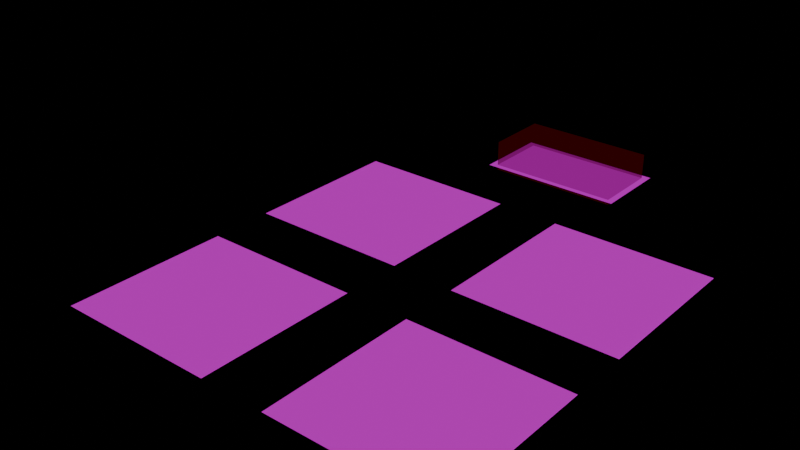 # Source: world-01.blend  (saved by Blender 4.2.66; exported with 4.5.12 LTS)
import bpy
from mathutils import Matrix  # noqa: F401  (used for matrix-valued properties, if any)

bpy.ops.wm.read_factory_settings(use_empty=True)
scene = bpy.context.scene
scene.name = 'Scene'

# ---- collections
col_pits = bpy.data.collections.new('pits'); scene.collection.children.link(col_pits)
col_tiles = bpy.data.collections.new('tiles'); scene.collection.children.link(col_tiles)
col_players = bpy.data.collections.new('players'); scene.collection.children.link(col_players)
col_colliders = bpy.data.collections.new('colliders'); scene.collection.children.link(col_colliders)
col_boxes = bpy.data.collections.new('boxes'); scene.collection.children.link(col_boxes)
col_npcs = bpy.data.collections.new('npcs'); scene.collection.children.link(col_npcs)
col_interactables = bpy.data.collections.new('interactables'); scene.collection.children.link(col_interactables)
col_interactable_objects = bpy.data.collections.new('interactable_objects'); scene.collection.children.link(col_interactable_objects)
col_spawnpoints = bpy.data.collections.new('spawnpoints'); scene.collection.children.link(col_spawnpoints)
col_levelchangetriggers = bpy.data.collections.new('levelchangetriggers'); scene.collection.children.link(col_levelchangetriggers)
col_alwaysontop = bpy.data.collections.new('alwaysontop'); scene.collection.children.link(col_alwaysontop)
col_pit = bpy.data.collections.new('Pit')  # instanced only; not linked into the scene
col_test_tile = bpy.data.collections.new('Test-tile')  # instanced only; not linked into the scene
col_player = bpy.data.collections.new('Player')  # instanced only; not linked into the scene
col_box = bpy.data.collections.new('Box')  # instanced only; not linked into the scene
col_npc = bpy.data.collections.new('Npc')  # instanced only; not linked into the scene
col_safe = bpy.data.collections.new('Safe')  # instanced only; not linked into the scene
col_spawnpoint = bpy.data.collections.new('SpawnPoint')  # instanced only; not linked into the scene
col_levelchangetriggers_1 = bpy.data.collections.new('LevelChangeTriggers')  # instanced only; not linked into the scene

# ---- images (referenced by path relative to the original .blend; pixels are not part of the script)
import os
ASSET_DIR = os.environ.get("B2B_ASSET_DIR", "")  # directory of the original .blend (textures are referenced by path, not embedded)
HERE = os.path.dirname(os.path.abspath(__file__))  # packed textures are extracted next to this script under _unpacked/

def load_image(name, relpath, width, height, colorspace="sRGB"):
    """Load a texture the original file referenced (path relative to the .blend, or extracted next to this script)."""
    p = next((c for c in (os.path.join(HERE, relpath), os.path.join(ASSET_DIR, relpath)) if relpath and os.path.exists(c)), "")
    if p:
        img = bpy.data.images.load(p, check_existing=True)
        img.name = name
    else:  # same state as the original file: an image datablock whose file is absent (Cycles renders it pink)
        img = bpy.data.images.new(name, width, height)
        img.source = "FILE"
        img.filepath = "//" + (relpath or name)
    img.colorspace_settings.name = colorspace
    return img
img_test_ground_png = load_image('test-ground.png', 'test-ground.png', 1024, 1024, 'sRGB')
img_test_texture_png = load_image('test-texture.png', 'test-texture.png', 1024, 1024, 'sRGB')

# ---- materials (node trees are filled in below, after node groups)
mat_test_ground = bpy.data.materials.new('test-ground')
mat_collision = bpy.data.materials.new('Collision')
mat_test_texture = bpy.data.materials.new('test-texture')

# ---- material node trees
mat_test_ground.use_nodes = True; mat_test_ground.node_tree.nodes.clear()
_N = mat_test_ground.node_tree.nodes; _L = mat_test_ground.node_tree.links
n0 = _N.new('ShaderNodeOutputMaterial'); n0.name = 'Material Output'; n0.location = (235, 331)
n1 = _N.new('ShaderNodeTexImage'); n1.name = 'Image Texture'; n1.location = (-314, 279)
n1.image = img_test_ground_png
n2 = _N.new('ShaderNodeEmission'); n2.name = 'Emission'; n2.location = (10, 304)
n2.inputs[1].default_value = 0.5
_L.new(n2.outputs[0], n0.inputs[0])
_L.new(n1.outputs[0], n2.inputs[0])
n0.is_active_output = True
mat_collision.use_nodes = True; mat_collision.node_tree.nodes.clear()
_N = mat_collision.node_tree.nodes; _L = mat_collision.node_tree.links
n0 = _N.new('ShaderNodeOutputMaterial'); n0.name = 'Material Output'; n0.location = (300, 300)
n1 = _N.new('ShaderNodeBsdfTransparent'); n1.name = 'Transparent BSDF'; n1.location = (-84, 135)
n1.inputs[0].default_value = (0.579, 0.6715, 0.5473, 1.0)
n2 = _N.new('ShaderNodeEmission'); n2.name = 'Emission'; n2.location = (-109, 339)
n2.inputs[0].default_value = (1.0, 0.01023, 0.02773, 1.0)
n2.inputs[1].default_value = 0.8
n3 = _N.new('ShaderNodeMixShader'); n3.name = 'Mix Shader'; n3.location = (87, 293)
n3.inputs[0].default_value = 0.9733
_L.new(n2.outputs[0], n3.inputs[1])
_L.new(n1.outputs[0], n3.inputs[2])
_L.new(n3.outputs[0], n0.inputs[0])
n0.is_active_output = True
mat_test_texture.use_nodes = True; mat_test_texture.node_tree.nodes.clear()
_N = mat_test_texture.node_tree.nodes; _L = mat_test_texture.node_tree.links
n0 = _N.new('ShaderNodeOutputMaterial'); n0.name = 'Material Output'; n0.location = (235, 331)
n1 = _N.new('ShaderNodeTexImage'); n1.name = 'Image Texture'; n1.location = (-314, 279)
n1.image = img_test_texture_png
n2 = _N.new('ShaderNodeEmission'); n2.name = 'Emission'; n2.location = (10, 304)
n2.inputs[1].default_value = 0.5
_L.new(n2.outputs[0], n0.inputs[0])
_L.new(n1.outputs[0], n2.inputs[0])
n0.is_active_output = True

# ---- world
world_world = bpy.data.worlds.new('World'); scene.world = world_world
world_world.use_nodes = True; world_world.node_tree.nodes.clear()
_N = world_world.node_tree.nodes; _L = world_world.node_tree.links
n0 = _N.new('ShaderNodeOutputWorld'); n0.name = 'World Output'; n0.location = (300, 300)
n1 = _N.new('ShaderNodeBackground'); n1.name = 'Background'; n1.location = (10, 300)
n1.inputs[0].default_value = (0.0, 0.0, 0.0, 1.0)
n1.inputs[1].default_value = 0.0
_L.new(n1.outputs[0], n0.inputs[0])
n0.is_active_output = True
world_world.color = (0.0, 0.0, 0.0)
world_world.sun_shadow_jitter_overblur = 0.0

# ---- meshes
me_plane_003 = bpy.data.meshes.new('Plane.003')
me_plane_003.from_pydata([(-1.0, -1.0, 0.0), (1.0, -1.0, 0.0), (-1.0, 1.0, 0.0), (1.0, 1.0, 0.0)], [], [(0, 1, 3, 2)])
_uv = me_plane_003.uv_layers.new(name='UVMap')
_uv.uv.foreach_set('vector', [0.0, 0.0, 1.0, 0.0, 1.0, 1.0, 0.0, 1.0])
me_plane_003.materials.append(mat_test_ground)
me_plane_003.update()
me_plane_007 = bpy.data.meshes.new('Plane.007')
me_plane_007.from_pydata([(-1.0, -1.0, 0.0), (1.0, -1.0, 0.0), (-1.0, 1.0, 0.0), (1.0, 1.0, 0.0)], [], [(0, 1, 3, 2)])
_uv = me_plane_007.uv_layers.new(name='UVMap')
_uv.uv.foreach_set('vector', [0.0, 0.0, 1.0, 0.0, 1.0, 1.0, 0.0, 1.0])
me_plane_007.materials.append(mat_test_ground)
me_plane_007.update()
me_plane_009 = bpy.data.meshes.new('Plane.009')
me_plane_009.from_pydata([(-1.0, -1.0, 0.0), (1.0, -1.0, 0.0), (-1.0, 1.0, 0.0), (1.0, 1.0, 0.0)], [], [(0, 1, 3, 2)])
_uv = me_plane_009.uv_layers.new(name='UVMap')
_uv.uv.foreach_set('vector', [0.0, 0.0, 1.0, 0.0, 1.0, 1.0, 0.0, 1.0])
me_plane_009.materials.append(mat_test_ground)
me_plane_009.update()
me_plane_004 = bpy.data.meshes.new('Plane.004')
me_plane_004.from_pydata([(-1.0, -1.0, 0.0), (1.0, -1.0, 0.0), (-1.0, 1.0, 0.0), (1.0, 1.0, 0.0)], [], [(0, 1, 3, 2)])
_uv = me_plane_004.uv_layers.new(name='UVMap')
_uv.uv.foreach_set('vector', [0.0, 0.0, 1.0, 0.0, 1.0, 1.0, 0.0, 1.0])
me_plane_004.materials.append(mat_test_ground)
me_plane_004.update()
me_cube = bpy.data.meshes.new('Cube')
me_cube.from_pydata([(-1.0, -1.0, -1.0), (-1.0, -1.0, 1.0), (-1.0, 1.0, -1.0), (-1.0, 1.0, 1.0), (1.0, -1.0, -1.0), (1.0, -1.0, 1.0), (1.0, 1.0, -1.0), (1.0, 1.0, 1.0)], [], [(0, 1, 3, 2), (2, 3, 7, 6), (6, 7, 5, 4), (4, 5, 1, 0), (2, 6, 4, 0), (7, 3, 1, 5)])
_uv = me_cube.uv_layers.new(name='UVMap')
_uv.uv.foreach_set('vector', [0.375, 0.0, 0.625, 0.0, 0.625, 0.25, 0.375, 0.25, 0.375, 0.25, 0.625, 0.25, 0.625, 0.5, 0.375, 0.5, 0.375, 0.5, 0.625, 0.5, 0.625, 0.75, 0.375, 0.75, 0.375, 0.75, 0.625, 0.75, 0.625, 1.0, 0.375, 1.0, 0.125, 0.5, 0.375, 0.5, 0.375, 0.75, 0.125, 0.75, 0.625, 0.5, 0.875, 0.5, 0.875, 0.75, 0.625, 0.75])
me_cube.materials.append(mat_collision)
me_cube.update()
me_plane_001 = bpy.data.meshes.new('Plane.001')
me_plane_001.from_pydata([(-1.0, -1.0, 0.0), (1.0, -1.0, 0.0), (-1.0, 1.0, 0.0), (1.0, 1.0, 0.0)], [], [(0, 1, 3, 2)])
_uv = me_plane_001.uv_layers.new(name='UVMap')
_uv.uv.foreach_set('vector', [0.0, 0.0, 1.0, 0.0, 1.0, 1.0, 0.0, 1.0])
me_plane_001.materials.append(mat_test_texture)
me_plane_001.update()

# ---- objects
ob_pit = bpy.data.objects.new('Pit', None)
ob_pit_001 = bpy.data.objects.new('Pit.001', None)
ob_plane_002 = bpy.data.objects.new('Plane.002', me_plane_003)
ob_plane_006 = bpy.data.objects.new('Plane.006', me_plane_007)
ob_plane_008 = bpy.data.objects.new('Plane.008', me_plane_009)
ob_plane_009 = bpy.data.objects.new('Plane.009', me_plane_004)
ob_test_tile = bpy.data.objects.new('Test-tile', None)
ob_test_tile_001 = bpy.data.objects.new('Test-tile.001', None)
ob_test_tile_002 = bpy.data.objects.new('Test-tile.002', None)
ob_test_tile_003 = bpy.data.objects.new('Test-tile.003', None)
ob_test_tile_004 = bpy.data.objects.new('Test-tile.004', None)
ob_player = bpy.data.objects.new('Player', None)
ob_cube = bpy.data.objects.new('Cube', me_cube)
ob_box_1 = bpy.data.objects.new('box-1', None)
ob_elder = bpy.data.objects.new('Elder', None)
ob_joe = bpy.data.objects.new('Joe', None)
ob_safe_1 = bpy.data.objects.new('safe-1', None)
ob_main = bpy.data.objects.new('main', None)
ob_exit_location = bpy.data.objects.new('exit_location', None)
ob_glitched_house = bpy.data.objects.new('glitched_house', None)
ob_glitched_house_001 = bpy.data.objects.new('glitched_house.001', None)
ob_houseofelder = bpy.data.objects.new('HouseOfElder', me_plane_001)

# ---- transforms, parenting, visibility, modifiers, constraints
ob_pit.location = (250.1, 373.4, 3.005)
ob_pit.instance_type = 'COLLECTION'
ob_pit_001.location = (343.1, 367.8, 3.005)
ob_pit_001.instance_type = 'COLLECTION'
ob_plane_002.location = (251.4, -249.8, 0.0)
ob_plane_002.scale = (181.4, 181.4, 1.417)
ob_plane_006.location = (-255.3, -249.8, 0.0)
ob_plane_006.scale = (181.4, 181.4, 1.417)
ob_plane_008.location = (251.4, 246.2, 0.0)
ob_plane_008.scale = (181.4, 181.4, 1.417)
ob_plane_009.location = (-255.3, 250.4, 0.0)
ob_plane_009.scale = (181.4, 181.4, 1.417)
ob_test_tile.location = (-256.4, -5.959, 0.0)
ob_test_tile.scale = (0.8154, 0.3047, 0.3047)
ob_test_tile.instance_type = 'COLLECTION'
ob_test_tile_001.location = (354.2, -5.959, 0.0)
ob_test_tile_001.scale = (1.104, 0.3047, 0.3047)
ob_test_tile_001.instance_type = 'COLLECTION'
ob_test_tile_002.location = (-3.05, 275.8, 0.0)
ob_test_tile_002.scale = (-0.2988, -0.8513, 0.3047)
ob_test_tile_002.instance_type = 'COLLECTION'
ob_test_tile_003.location = (-3.05, -317.6, 0.0)
ob_test_tile_003.scale = (-0.2988, -0.8513, 0.3047)
ob_test_tile_003.instance_type = 'COLLECTION'
ob_test_tile_004.location = (-5.896, -7.382, 0.0)
ob_test_tile_004.scale = (0.3757, 0.3757, 0.3757)
ob_test_tile_004.instance_type = 'COLLECTION'
ob_player.location = (-471.5, 0.6685, 210.6)
ob_player.instance_type = 'COLLECTION'
ob_cube.location = (216.8, 217.5, 255.2)
ob_cube.scale = (116.2, 58.88, 27.35)
ob_box_1.location = (-371.0, 273.1, 4.555)
ob_box_1.instance_type = 'COLLECTION'
ob_elder.location = (154.7, 71.91, 365.8)
ob_elder.instance_type = 'COLLECTION'
ob_joe.location = (-356.9, -241.9, 365.8)
ob_joe.instance_type = 'COLLECTION'
ob_safe_1.location = (-272.0, -245.3, 6.35)
ob_safe_1.instance_type = 'COLLECTION'
ob_main.location = (-476.3, 1.008, 114.8)
ob_main.instance_type = 'COLLECTION'
ob_exit_location.location = (620.7, 0.533, 11.74)
ob_exit_location.scale = (1.727, 1.786, 1.786)
ob_exit_location.instance_type = 'COLLECTION'
ob_glitched_house.location = (0.6073, -509.2, 11.74)
ob_glitched_house.scale = (1.727, 1.786, 1.786)
ob_glitched_house.instance_type = 'COLLECTION'
ob_glitched_house_001.location = (0.6073, 455.1, 11.74)
ob_glitched_house_001.scale = (1.727, 1.786, 1.786)
ob_glitched_house_001.instance_type = 'COLLECTION'
ob_houseofelder.location = (216.9, 217.4, 237.3)
ob_houseofelder.scale = (128.0, 68.94, 1.0)
ob_pit.instance_collection = col_pit
ob_pit_001.instance_collection = col_pit
ob_test_tile.instance_collection = col_test_tile
ob_test_tile_001.instance_collection = col_test_tile
ob_test_tile_002.instance_collection = col_test_tile
ob_test_tile_003.instance_collection = col_test_tile
ob_test_tile_004.instance_collection = col_test_tile
ob_player.instance_collection = col_player
ob_box_1.instance_collection = col_box
ob_elder.instance_collection = col_npc
ob_joe.instance_collection = col_npc
ob_safe_1.instance_collection = col_safe
ob_main.instance_collection = col_spawnpoint
ob_exit_location.instance_collection = col_levelchangetriggers_1
ob_glitched_house.instance_collection = col_levelchangetriggers_1
ob_glitched_house_001.instance_collection = col_levelchangetriggers_1

# ---- collection membership
col_pits.objects.link(ob_pit)
col_pits.objects.link(ob_pit_001)
col_tiles.objects.link(ob_plane_002)
col_tiles.objects.link(ob_plane_006)
col_tiles.objects.link(ob_plane_008)
col_tiles.objects.link(ob_plane_009)
col_tiles.objects.link(ob_test_tile)
col_tiles.objects.link(ob_test_tile_001)
col_tiles.objects.link(ob_test_tile_002)
col_tiles.objects.link(ob_test_tile_003)
col_tiles.objects.link(ob_test_tile_004)
col_players.objects.link(ob_player)
col_colliders.objects.link(ob_cube)
col_boxes.objects.link(ob_box_1)
col_npcs.objects.link(ob_elder)
col_npcs.objects.link(ob_joe)
col_interactables.objects.link(ob_safe_1)
col_spawnpoints.objects.link(ob_main)
col_levelchangetriggers.objects.link(ob_exit_location)
col_levelchangetriggers.objects.link(ob_glitched_house)
col_levelchangetriggers.objects.link(ob_glitched_house_001)
col_alwaysontop.objects.link(ob_houseofelder)

# ---- scene / render settings (as saved in the file)
scene.frame_start = 1; scene.frame_end = 250; scene.frame_set(1)
scene.render.engine = 'CYCLES'
bpy.context.view_layer.update()

# ---- added for rendering (the .blend has no active camera): camera
cam_auto = bpy.data.cameras.new('AutoCamera')
cam_auto.lens = 50.0
cam_auto.sensor_width = 36.0
cam_auto.clip_end = 20414.5
ob_auto_camera = bpy.data.objects.new('AutoCamera', cam_auto)
scene.collection.objects.link(ob_auto_camera)
ob_auto_camera.location = (1161.27, -1395.58, 1071.84)
ob_auto_camera.rotation_euler = (1.09748, -7.21219e-08, 0.694738)
scene.camera = ob_auto_camera
bpy.context.view_layer.update()
